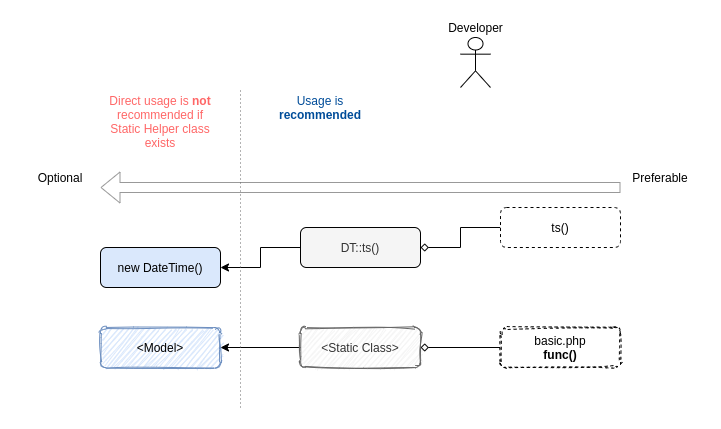

The diagram above was exported from draw.io. Its source (the exported page's mxGraphModel, read from the mxfile embedded in the PNG):
<mxGraphModel dx="1788" dy="802" grid="1" gridSize="10" guides="1" tooltips="1" connect="1" arrows="1" fold="1" page="1" pageScale="1" pageWidth="827" pageHeight="1169" math="0" shadow="0">
  <root>
    <mxCell id="URZVCh-F9QmdOJE_WhA9-0" />
    <mxCell id="URZVCh-F9QmdOJE_WhA9-1" parent="URZVCh-F9QmdOJE_WhA9-0" />
    <mxCell id="t9m5bH30173cegK8xmOy-0" value="&amp;lt;Model&amp;gt;" style="rounded=1;whiteSpace=wrap;html=1;fillColor=#dae8fc;strokeColor=#6c8ebf;sketch=1;" parent="URZVCh-F9QmdOJE_WhA9-1" vertex="1">
      <mxGeometry x="120" y="320" width="120" height="40" as="geometry" />
    </mxCell>
    <mxCell id="Jkx6pNGut3oD-RyVZngY-3" style="edgeStyle=orthogonalEdgeStyle;rounded=0;orthogonalLoop=1;jettySize=auto;html=1;entryX=1;entryY=0.5;entryDx=0;entryDy=0;" parent="URZVCh-F9QmdOJE_WhA9-1" source="Jkx6pNGut3oD-RyVZngY-0" target="t9m5bH30173cegK8xmOy-0" edge="1">
      <mxGeometry relative="1" as="geometry" />
    </mxCell>
    <UserObject label="&amp;lt;Static Class&amp;gt;" id="Jkx6pNGut3oD-RyVZngY-0">
      <mxCell style="rounded=1;whiteSpace=wrap;html=1;fillColor=#f5f5f5;strokeColor=#666666;fontColor=#333333;container=0;sketch=1;" parent="URZVCh-F9QmdOJE_WhA9-1" vertex="1">
        <mxGeometry x="320" y="320" width="120" height="40" as="geometry" />
      </mxCell>
    </UserObject>
    <mxCell id="Jkx6pNGut3oD-RyVZngY-2" style="edgeStyle=orthogonalEdgeStyle;rounded=0;orthogonalLoop=1;jettySize=auto;html=1;entryX=1;entryY=0.5;entryDx=0;entryDy=0;endArrow=diamond;endFill=0;" parent="URZVCh-F9QmdOJE_WhA9-1" source="Jkx6pNGut3oD-RyVZngY-1" target="Jkx6pNGut3oD-RyVZngY-0" edge="1">
      <mxGeometry relative="1" as="geometry" />
    </mxCell>
    <UserObject label="basic.php&lt;br&gt;&lt;b&gt;func()&lt;/b&gt;" id="Jkx6pNGut3oD-RyVZngY-1">
      <mxCell style="rounded=1;whiteSpace=wrap;html=1;container=0;dashed=1;sketch=1;" parent="URZVCh-F9QmdOJE_WhA9-1" vertex="1">
        <mxGeometry x="520" y="320" width="120" height="40" as="geometry" />
      </mxCell>
    </UserObject>
    <mxCell id="Jkx6pNGut3oD-RyVZngY-4" value="Developer" style="shape=umlActor;verticalLabelPosition=top;verticalAlign=bottom;html=1;outlineConnect=0;labelPosition=center;align=center;" parent="URZVCh-F9QmdOJE_WhA9-1" vertex="1">
      <mxGeometry x="480" y="30" width="30" height="50" as="geometry" />
    </mxCell>
    <mxCell id="Jkx6pNGut3oD-RyVZngY-5" value="new DateTime()" style="rounded=1;whiteSpace=wrap;html=1;fillColor=#dae8fc;" parent="URZVCh-F9QmdOJE_WhA9-1" vertex="1">
      <mxGeometry x="120" y="240" width="120" height="40" as="geometry" />
    </mxCell>
    <mxCell id="Jkx6pNGut3oD-RyVZngY-6" style="edgeStyle=orthogonalEdgeStyle;rounded=0;orthogonalLoop=1;jettySize=auto;html=1;entryX=1;entryY=0.5;entryDx=0;entryDy=0;" parent="URZVCh-F9QmdOJE_WhA9-1" source="Jkx6pNGut3oD-RyVZngY-7" target="Jkx6pNGut3oD-RyVZngY-5" edge="1">
      <mxGeometry relative="1" as="geometry" />
    </mxCell>
    <UserObject label="DT::ts()" id="Jkx6pNGut3oD-RyVZngY-7">
      <mxCell style="rounded=1;whiteSpace=wrap;html=1;fillColor=#f5f5f5;fontColor=#333333;container=0;" parent="URZVCh-F9QmdOJE_WhA9-1" vertex="1">
        <mxGeometry x="320" y="220" width="120" height="40" as="geometry" />
      </mxCell>
    </UserObject>
    <mxCell id="Jkx6pNGut3oD-RyVZngY-8" style="edgeStyle=orthogonalEdgeStyle;rounded=0;orthogonalLoop=1;jettySize=auto;html=1;entryX=1;entryY=0.5;entryDx=0;entryDy=0;endArrow=diamond;endFill=0;" parent="URZVCh-F9QmdOJE_WhA9-1" source="Jkx6pNGut3oD-RyVZngY-9" target="Jkx6pNGut3oD-RyVZngY-7" edge="1">
      <mxGeometry relative="1" as="geometry" />
    </mxCell>
    <UserObject label="ts()" id="Jkx6pNGut3oD-RyVZngY-9">
      <mxCell style="rounded=1;whiteSpace=wrap;html=1;container=0;dashed=1;" parent="URZVCh-F9QmdOJE_WhA9-1" vertex="1">
        <mxGeometry x="520" y="200" width="120" height="40" as="geometry" />
      </mxCell>
    </UserObject>
    <mxCell id="Jkx6pNGut3oD-RyVZngY-10" value="" style="shape=flexArrow;endArrow=classic;html=1;strokeColor=#999999;" parent="URZVCh-F9QmdOJE_WhA9-1" edge="1">
      <mxGeometry width="50" height="50" relative="1" as="geometry">
        <mxPoint x="640" y="180" as="sourcePoint" />
        <mxPoint x="120" y="180" as="targetPoint" />
      </mxGeometry>
    </mxCell>
    <mxCell id="Jkx6pNGut3oD-RyVZngY-11" value="Preferable" style="text;html=1;strokeColor=none;fillColor=none;align=center;verticalAlign=middle;whiteSpace=wrap;rounded=0;sketch=1;" parent="URZVCh-F9QmdOJE_WhA9-1" vertex="1">
      <mxGeometry x="640" y="160" width="80" height="20" as="geometry" />
    </mxCell>
    <mxCell id="Jkx6pNGut3oD-RyVZngY-14" value="Optional" style="text;html=1;strokeColor=none;fillColor=none;align=center;verticalAlign=middle;whiteSpace=wrap;rounded=0;sketch=1;" parent="URZVCh-F9QmdOJE_WhA9-1" vertex="1">
      <mxGeometry x="40" y="160" width="80" height="20" as="geometry" />
    </mxCell>
    <mxCell id="Jkx6pNGut3oD-RyVZngY-15" value="" style="endArrow=none;dashed=1;html=1;dashPattern=1 3;strokeWidth=1;fillColor=#f5f5f5;strokeColor=#666666;" parent="URZVCh-F9QmdOJE_WhA9-1" edge="1">
      <mxGeometry width="50" height="50" relative="1" as="geometry">
        <mxPoint x="260" y="400" as="sourcePoint" />
        <mxPoint x="260" y="80" as="targetPoint" />
      </mxGeometry>
    </mxCell>
    <mxCell id="Jkx6pNGut3oD-RyVZngY-16" value="Usage is &lt;b&gt;recommended&lt;/b&gt;" style="text;html=1;strokeColor=none;fillColor=none;align=center;verticalAlign=top;whiteSpace=wrap;rounded=0;sketch=1;fontColor=#004C99;" parent="URZVCh-F9QmdOJE_WhA9-1" vertex="1">
      <mxGeometry x="280" y="80" width="120" height="80" as="geometry" />
    </mxCell>
    <mxCell id="Jkx6pNGut3oD-RyVZngY-17" value="Direct usage is &lt;b&gt;not&lt;/b&gt; recommended if Static Helper class exists" style="text;html=1;strokeColor=none;fillColor=none;align=center;verticalAlign=top;whiteSpace=wrap;rounded=0;sketch=1;fontColor=#FF6666;" parent="URZVCh-F9QmdOJE_WhA9-1" vertex="1">
      <mxGeometry x="120" y="80" width="120" height="80" as="geometry" />
    </mxCell>
  </root>
</mxGraphModel>